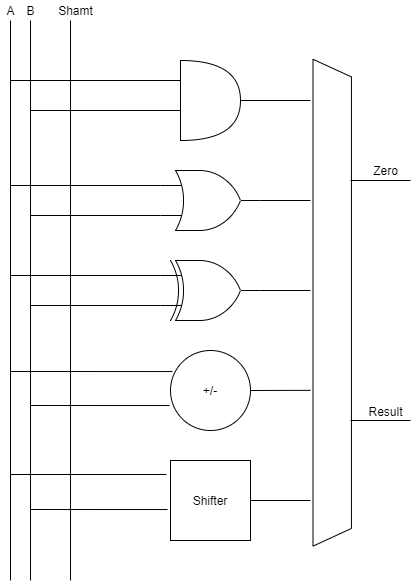

The diagram above was exported from draw.io. Its source (the exported page's mxGraphModel, read from the mxfile embedded in the PNG):
<mxGraphModel dx="460" dy="703" grid="1" gridSize="10" guides="1" tooltips="1" connect="1" arrows="1" fold="1" page="1" pageScale="1" pageWidth="850" pageHeight="1100" math="0" shadow="0">
  <root>
    <mxCell id="0" />
    <mxCell id="1" parent="0" />
    <mxCell id="oiMK3d0eEw1qnrxUfhmG-1" value="" style="endArrow=none;html=1;" edge="1" parent="1">
      <mxGeometry width="50" height="50" relative="1" as="geometry">
        <mxPoint x="40" y="640" as="sourcePoint" />
        <mxPoint x="40" y="80" as="targetPoint" />
      </mxGeometry>
    </mxCell>
    <mxCell id="oiMK3d0eEw1qnrxUfhmG-2" value="" style="endArrow=none;html=1;" edge="1" parent="1">
      <mxGeometry width="50" height="50" relative="1" as="geometry">
        <mxPoint x="60" y="640" as="sourcePoint" />
        <mxPoint x="60" y="80" as="targetPoint" />
      </mxGeometry>
    </mxCell>
    <mxCell id="oiMK3d0eEw1qnrxUfhmG-3" value="" style="endArrow=none;html=1;" edge="1" parent="1">
      <mxGeometry width="50" height="50" relative="1" as="geometry">
        <mxPoint x="100" y="640" as="sourcePoint" />
        <mxPoint x="100" y="80" as="targetPoint" />
      </mxGeometry>
    </mxCell>
    <mxCell id="oiMK3d0eEw1qnrxUfhmG-4" value="Shamt" style="text;html=1;align=center;verticalAlign=middle;resizable=0;points=[];autosize=1;" vertex="1" parent="1">
      <mxGeometry x="80" y="60" width="50" height="20" as="geometry" />
    </mxCell>
    <mxCell id="oiMK3d0eEw1qnrxUfhmG-5" value="B" style="text;html=1;align=center;verticalAlign=middle;resizable=0;points=[];autosize=1;" vertex="1" parent="1">
      <mxGeometry x="50" y="60" width="20" height="20" as="geometry" />
    </mxCell>
    <mxCell id="oiMK3d0eEw1qnrxUfhmG-6" value="A" style="text;html=1;align=center;verticalAlign=middle;resizable=0;points=[];autosize=1;" vertex="1" parent="1">
      <mxGeometry x="30" y="60" width="20" height="20" as="geometry" />
    </mxCell>
    <mxCell id="oiMK3d0eEw1qnrxUfhmG-8" value="" style="shape=or;whiteSpace=wrap;html=1;" vertex="1" parent="1">
      <mxGeometry x="210" y="120" width="60" height="80" as="geometry" />
    </mxCell>
    <mxCell id="oiMK3d0eEw1qnrxUfhmG-9" value="" style="verticalLabelPosition=bottom;shadow=0;dashed=0;align=center;html=1;verticalAlign=top;shape=mxgraph.electrical.logic_gates.logic_gate;operation=or;" vertex="1" parent="1">
      <mxGeometry x="190" y="230" width="100" height="60" as="geometry" />
    </mxCell>
    <mxCell id="oiMK3d0eEw1qnrxUfhmG-10" value="" style="verticalLabelPosition=bottom;shadow=0;dashed=0;align=center;html=1;verticalAlign=top;shape=mxgraph.electrical.logic_gates.logic_gate;operation=xor;" vertex="1" parent="1">
      <mxGeometry x="190" y="320" width="100" height="60" as="geometry" />
    </mxCell>
    <mxCell id="oiMK3d0eEw1qnrxUfhmG-11" value="+/-" style="ellipse;whiteSpace=wrap;html=1;aspect=fixed;" vertex="1" parent="1">
      <mxGeometry x="200" y="410" width="80" height="80" as="geometry" />
    </mxCell>
    <mxCell id="oiMK3d0eEw1qnrxUfhmG-12" value="Shifter" style="whiteSpace=wrap;html=1;aspect=fixed;" vertex="1" parent="1">
      <mxGeometry x="200" y="520" width="80" height="80" as="geometry" />
    </mxCell>
    <mxCell id="oiMK3d0eEw1qnrxUfhmG-13" value="" style="shape=trapezoid;perimeter=trapezoidPerimeter;whiteSpace=wrap;html=1;rotation=90;size=0.03627251627744558;" vertex="1" parent="1">
      <mxGeometry x="118.29" y="342.97" width="486.87" height="38.44" as="geometry" />
    </mxCell>
    <mxCell id="oiMK3d0eEw1qnrxUfhmG-17" value="" style="endArrow=none;html=1;entryX=0;entryY=0.25;entryDx=0;entryDy=0;entryPerimeter=0;" edge="1" parent="1" target="oiMK3d0eEw1qnrxUfhmG-8">
      <mxGeometry width="50" height="50" relative="1" as="geometry">
        <mxPoint x="40" y="140" as="sourcePoint" />
        <mxPoint x="270" y="360" as="targetPoint" />
      </mxGeometry>
    </mxCell>
    <mxCell id="oiMK3d0eEw1qnrxUfhmG-18" value="" style="endArrow=none;html=1;exitX=0;exitY=0.625;exitDx=0;exitDy=0;exitPerimeter=0;" edge="1" parent="1" source="oiMK3d0eEw1qnrxUfhmG-8">
      <mxGeometry width="50" height="50" relative="1" as="geometry">
        <mxPoint x="220" y="410" as="sourcePoint" />
        <mxPoint x="60" y="170" as="targetPoint" />
      </mxGeometry>
    </mxCell>
    <mxCell id="oiMK3d0eEw1qnrxUfhmG-19" value="" style="endArrow=none;html=1;entryX=0;entryY=0.25;entryDx=0;entryDy=0;entryPerimeter=0;" edge="1" parent="1" target="oiMK3d0eEw1qnrxUfhmG-9">
      <mxGeometry width="50" height="50" relative="1" as="geometry">
        <mxPoint x="40" y="245" as="sourcePoint" />
        <mxPoint x="180" y="360" as="targetPoint" />
      </mxGeometry>
    </mxCell>
    <mxCell id="oiMK3d0eEw1qnrxUfhmG-20" value="" style="endArrow=none;html=1;entryX=0;entryY=0.75;entryDx=0;entryDy=0;entryPerimeter=0;" edge="1" parent="1" target="oiMK3d0eEw1qnrxUfhmG-9">
      <mxGeometry width="50" height="50" relative="1" as="geometry">
        <mxPoint x="60" y="275" as="sourcePoint" />
        <mxPoint x="180" y="280" as="targetPoint" />
      </mxGeometry>
    </mxCell>
    <mxCell id="oiMK3d0eEw1qnrxUfhmG-22" value="" style="endArrow=none;html=1;entryX=0;entryY=0.25;entryDx=0;entryDy=0;entryPerimeter=0;" edge="1" parent="1" target="oiMK3d0eEw1qnrxUfhmG-10">
      <mxGeometry width="50" height="50" relative="1" as="geometry">
        <mxPoint x="40" y="335" as="sourcePoint" />
        <mxPoint x="180" y="360" as="targetPoint" />
      </mxGeometry>
    </mxCell>
    <mxCell id="oiMK3d0eEw1qnrxUfhmG-23" value="" style="endArrow=none;html=1;entryX=0;entryY=0.75;entryDx=0;entryDy=0;entryPerimeter=0;" edge="1" parent="1" target="oiMK3d0eEw1qnrxUfhmG-10">
      <mxGeometry width="50" height="50" relative="1" as="geometry">
        <mxPoint x="60" y="365" as="sourcePoint" />
        <mxPoint x="180" y="360" as="targetPoint" />
      </mxGeometry>
    </mxCell>
    <mxCell id="oiMK3d0eEw1qnrxUfhmG-24" value="" style="endArrow=none;html=1;entryX=0.025;entryY=0.263;entryDx=0;entryDy=0;entryPerimeter=0;" edge="1" parent="1" target="oiMK3d0eEw1qnrxUfhmG-11">
      <mxGeometry width="50" height="50" relative="1" as="geometry">
        <mxPoint x="40" y="431" as="sourcePoint" />
        <mxPoint x="180" y="360" as="targetPoint" />
      </mxGeometry>
    </mxCell>
    <mxCell id="oiMK3d0eEw1qnrxUfhmG-25" value="" style="endArrow=none;html=1;entryX=-0.012;entryY=0.688;entryDx=0;entryDy=0;entryPerimeter=0;" edge="1" parent="1" target="oiMK3d0eEw1qnrxUfhmG-11">
      <mxGeometry width="50" height="50" relative="1" as="geometry">
        <mxPoint x="60" y="465" as="sourcePoint" />
        <mxPoint x="180" y="360" as="targetPoint" />
      </mxGeometry>
    </mxCell>
    <mxCell id="oiMK3d0eEw1qnrxUfhmG-26" value="" style="endArrow=none;html=1;entryX=-0.05;entryY=0.175;entryDx=0;entryDy=0;entryPerimeter=0;" edge="1" parent="1" target="oiMK3d0eEw1qnrxUfhmG-12">
      <mxGeometry width="50" height="50" relative="1" as="geometry">
        <mxPoint x="40" y="534" as="sourcePoint" />
        <mxPoint x="180" y="360" as="targetPoint" />
      </mxGeometry>
    </mxCell>
    <mxCell id="oiMK3d0eEw1qnrxUfhmG-27" value="" style="endArrow=none;html=1;entryX=-0.037;entryY=0.613;entryDx=0;entryDy=0;entryPerimeter=0;" edge="1" parent="1" target="oiMK3d0eEw1qnrxUfhmG-12">
      <mxGeometry width="50" height="50" relative="1" as="geometry">
        <mxPoint x="60" y="569" as="sourcePoint" />
        <mxPoint x="180" y="360" as="targetPoint" />
      </mxGeometry>
    </mxCell>
    <mxCell id="oiMK3d0eEw1qnrxUfhmG-28" value="" style="endArrow=none;html=1;entryX=1;entryY=0.5;entryDx=0;entryDy=0;entryPerimeter=0;" edge="1" parent="1" target="oiMK3d0eEw1qnrxUfhmG-10">
      <mxGeometry width="50" height="50" relative="1" as="geometry">
        <mxPoint x="340" y="350" as="sourcePoint" />
        <mxPoint x="180" y="360" as="targetPoint" />
      </mxGeometry>
    </mxCell>
    <mxCell id="oiMK3d0eEw1qnrxUfhmG-29" value="" style="endArrow=none;html=1;entryX=1;entryY=0.5;entryDx=0;entryDy=0;entryPerimeter=0;" edge="1" parent="1" target="oiMK3d0eEw1qnrxUfhmG-9">
      <mxGeometry width="50" height="50" relative="1" as="geometry">
        <mxPoint x="340" y="260" as="sourcePoint" />
        <mxPoint x="180" y="360" as="targetPoint" />
      </mxGeometry>
    </mxCell>
    <mxCell id="oiMK3d0eEw1qnrxUfhmG-30" value="" style="endArrow=none;html=1;entryX=1;entryY=0.5;entryDx=0;entryDy=0;entryPerimeter=0;" edge="1" parent="1" target="oiMK3d0eEw1qnrxUfhmG-8">
      <mxGeometry width="50" height="50" relative="1" as="geometry">
        <mxPoint x="340" y="160" as="sourcePoint" />
        <mxPoint x="180" y="360" as="targetPoint" />
      </mxGeometry>
    </mxCell>
    <mxCell id="oiMK3d0eEw1qnrxUfhmG-31" value="" style="endArrow=none;html=1;exitX=1;exitY=0.5;exitDx=0;exitDy=0;entryX=0.68;entryY=1.065;entryDx=0;entryDy=0;entryPerimeter=0;" edge="1" parent="1" source="oiMK3d0eEw1qnrxUfhmG-11" target="oiMK3d0eEw1qnrxUfhmG-13">
      <mxGeometry width="50" height="50" relative="1" as="geometry">
        <mxPoint x="130" y="410" as="sourcePoint" />
        <mxPoint x="320" y="430" as="targetPoint" />
      </mxGeometry>
    </mxCell>
    <mxCell id="oiMK3d0eEw1qnrxUfhmG-32" value="" style="endArrow=none;html=1;entryX=1;entryY=0.5;entryDx=0;entryDy=0;" edge="1" parent="1" target="oiMK3d0eEw1qnrxUfhmG-12">
      <mxGeometry width="50" height="50" relative="1" as="geometry">
        <mxPoint x="340" y="560" as="sourcePoint" />
        <mxPoint x="180" y="360" as="targetPoint" />
      </mxGeometry>
    </mxCell>
    <mxCell id="oiMK3d0eEw1qnrxUfhmG-34" value="" style="endArrow=none;html=1;" edge="1" parent="1">
      <mxGeometry width="50" height="50" relative="1" as="geometry">
        <mxPoint x="380" y="240" as="sourcePoint" />
        <mxPoint x="440" y="240" as="targetPoint" />
      </mxGeometry>
    </mxCell>
    <mxCell id="oiMK3d0eEw1qnrxUfhmG-35" value="" style="endArrow=none;html=1;" edge="1" parent="1">
      <mxGeometry width="50" height="50" relative="1" as="geometry">
        <mxPoint x="380" y="480" as="sourcePoint" />
        <mxPoint x="440" y="480" as="targetPoint" />
      </mxGeometry>
    </mxCell>
    <mxCell id="oiMK3d0eEw1qnrxUfhmG-36" value="Result" style="text;html=1;align=center;verticalAlign=middle;resizable=0;points=[];autosize=1;" vertex="1" parent="1">
      <mxGeometry x="390" y="461" width="50" height="20" as="geometry" />
    </mxCell>
    <mxCell id="oiMK3d0eEw1qnrxUfhmG-37" value="Zero" style="text;html=1;align=center;verticalAlign=middle;resizable=0;points=[];autosize=1;" vertex="1" parent="1">
      <mxGeometry x="395" y="220" width="40" height="20" as="geometry" />
    </mxCell>
  </root>
</mxGraphModel>